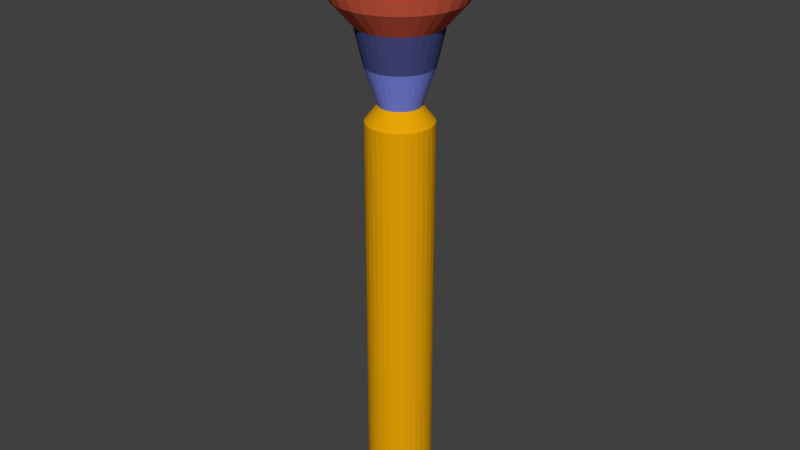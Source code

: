 # Source: platform.blend  (saved by Blender 2.79.0; exported with 4.5.12 LTS)
import bpy
from mathutils import Matrix  # noqa: F401  (used for matrix-valued properties, if any)

bpy.ops.wm.read_factory_settings(use_empty=True)
scene = bpy.context.scene
scene.name = 'Scene'

# ---- collections
col_collection_1 = bpy.data.collections.new('Collection 1'); scene.collection.children.link(col_collection_1)

# ---- materials (node trees are filled in below, after node groups)
mat_material_001 = bpy.data.materials.new('Material.001')
mat_material_001.alpha_threshold = 0.0
mat_material_001.use_transparent_shadow = False
mat_material_001.diffuse_color = (0.199, 0.2447, 0.8, 1.0)
mat_material_001.roughness = 0.5
mat_material_002 = bpy.data.materials.new('Material.002')
mat_material_002.alpha_threshold = 0.0
mat_material_002.use_transparent_shadow = False
mat_material_002.diffuse_color = (0.8, 0.1306, 0.06953, 1.0)
mat_material_002.roughness = 0.5
mat_material_003 = bpy.data.materials.new('Material.003')
mat_material_003.alpha_threshold = 0.0
mat_material_003.use_transparent_shadow = False
mat_material_003.diffuse_color = (0.8, 0.02011, 0.009179, 1.0)
mat_material_003.roughness = 0.5
mat_material_004 = bpy.data.materials.new('Material.004')
mat_material_004.alpha_threshold = 0.0
mat_material_004.use_transparent_shadow = False
mat_material_004.diffuse_color = (0.003953, 0.00745, 0.1237, 1.0)
mat_material_004.roughness = 0.5
mat_material_005 = bpy.data.materials.new('Material.005')
mat_material_005.alpha_threshold = 0.0
mat_material_005.use_transparent_shadow = False
mat_material_005.diffuse_color = (0.8, 0.3739, 0.001948, 1.0)
mat_material_005.roughness = 0.5
mat_material_006 = bpy.data.materials.new('Material.006')
mat_material_006.alpha_threshold = 0.0
mat_material_006.use_transparent_shadow = False
mat_material_006.diffuse_color = (0.06109, 0.072, 0.2266, 1.0)
mat_material_006.roughness = 0.5
mat_strip = bpy.data.materials.new('strip')
mat_strip.alpha_threshold = 0.0
mat_strip.use_transparent_shadow = False
mat_strip.roughness = 0.5

# ---- material node trees

# ---- world
world_world = bpy.data.worlds.new('World'); scene.world = world_world
world_world.color = (0.05088, 0.05088, 0.05088)
world_world.use_sun_shadow = False
world_world.sun_shadow_jitter_overblur = 0.0
world_world.cycles.sampling_method = 'MANUAL'

# ---- meshes
me_cylinder = bpy.data.meshes.new('Cylinder')
me_cylinder.from_pydata([(-4.396e-08, 0.9557, -0.1114), (0.0, 1.0, 0.07277), (0.1864, 0.9373, -0.1114), (0.1951, 0.9808, 0.07277), (0.3657, 0.8829, -0.1114), (0.3827, 0.9239, 0.07277), (0.5309, 0.7946, -0.1114), (0.5556, 0.8315, 0.07277), (0.6758, 0.6758, -0.1114), (0.7071, 0.7071, 0.07277), (0.7946, 0.5309, -0.1114), (0.8315, 0.5556, 0.07277), (0.8829, 0.3657, -0.1114), (0.9239, 0.3827, 0.07277), (0.9373, 0.1864, -0.1114), (0.9808, 0.1951, 0.07277), (0.9557, 6.746e-08, -0.1114), (1.0, 7.55e-08, 0.07277), (0.9373, -0.1864, -0.1114), (0.9808, -0.1951, 0.07277), (0.8829, -0.3657, -0.1114), (0.9239, -0.3827, 0.07277), (0.7946, -0.5309, -0.1114), (0.8315, -0.5556, 0.07277), (0.6758, -0.6758, -0.1114), (0.7071, -0.7071, 0.07277), (0.5309, -0.7946, -0.1114), (0.5556, -0.8315, 0.07277), (0.3657, -0.8829, -0.1114), (0.3827, -0.9239, 0.07277), (0.1864, -0.9373, -0.1114), (0.1951, -0.9808, 0.07277), (-3.18e-07, -0.9557, -0.1114), (-3.258e-07, -1.0, 0.07277), (-0.1864, -0.9373, -0.1114), (-0.1951, -0.9808, 0.07277), (-0.3657, -0.8829, -0.1114), (-0.3827, -0.9239, 0.07277), (-0.5309, -0.7946, -0.1114), (-0.5556, -0.8315, 0.07277), (-0.6758, -0.6758, -0.1114), (-0.7071, -0.7071, 0.07277), (-0.7946, -0.5309, -0.1114), (-0.8315, -0.5556, 0.07277), (-0.8829, -0.3657, -0.1114), (-0.9239, -0.3827, 0.07277), (-0.9373, -0.1864, -0.1114), (-0.9808, -0.1951, 0.07277), (-0.9557, 9.192e-07, -0.1114), (-1.0, 9.656e-07, 0.07277), (-0.9373, 0.1864, -0.1114), (-0.9808, 0.1951, 0.07277), (-0.8829, 0.3657, -0.1114), (-0.9239, 0.3827, 0.07277), (-0.7946, 0.5309, -0.1114), (-0.8315, 0.5556, 0.07277), (-0.6758, 0.6758, -0.1114), (-0.7071, 0.7071, 0.07277), (-0.5309, 0.7946, -0.1114), (-0.5556, 0.8315, 0.07277), (-0.3657, 0.8829, -0.1114), (-0.3827, 0.9239, 0.07277), (-0.1864, 0.9373, -0.1114), (-0.1951, 0.9808, 0.07277), (-4.216e-09, 1.036, -0.07277), (0.202, 1.016, -0.07277), (0.3963, 0.9567, -0.07277), (0.5753, 0.861, -0.07277), (0.7322, 0.7322, -0.07277), (0.861, 0.5753, -0.07277), (0.9567, 0.3963, -0.07277), (1.016, 0.202, -0.07277), (1.036, 6.806e-08, -0.07277), (1.016, -0.202, -0.07277), (0.9567, -0.3963, -0.07277), (0.861, -0.5753, -0.07277), (0.7322, -0.7322, -0.07277), (0.5753, -0.861, -0.07277), (0.3963, -0.9567, -0.07277), (0.202, -1.016, -0.07277), (-3.416e-07, -1.036, -0.07277), (-0.202, -1.016, -0.07277), (-0.3963, -0.9567, -0.07277), (-0.5753, -0.861, -0.07277), (-0.7322, -0.7322, -0.07277), (-0.861, -0.5753, -0.07277), (-0.9567, -0.3963, -0.07277), (-1.016, -0.202, -0.07277), (-1.036, 9.898e-07, -0.07277), (-1.016, 0.202, -0.07277), (-0.9567, 0.3963, -0.07277), (-0.861, 0.5753, -0.07277), (-0.7322, 0.7322, -0.07277), (-0.5753, 0.861, -0.07277), (-0.3963, 0.9567, -0.07277), (-0.202, 1.016, -0.07277), (-9.121e-08, 0.8237, -0.3928), (0.1607, 0.8079, -0.3928), (0.3152, 0.761, -0.3928), (0.4576, 0.6849, -0.3928), (0.5824, 0.5824, -0.3928), (0.6849, 0.4576, -0.3928), (0.761, 0.3152, -0.3928), (0.8079, 0.1607, -0.3928), (0.8237, 7.697e-08, -0.3928), (0.8079, -0.1607, -0.3928), (0.761, -0.3152, -0.3928), (0.6849, -0.4576, -0.3928), (0.5824, -0.5824, -0.3928), (0.4576, -0.6849, -0.3928), (0.3152, -0.761, -0.3928), (0.1607, -0.8079, -0.3928), (-2.876e-07, -0.8237, -0.3928), (-0.1607, -0.8079, -0.3928), (-0.3152, -0.761, -0.3928), (-0.4576, -0.6849, -0.3928), (-0.5824, -0.5824, -0.3928), (-0.6849, -0.4576, -0.3928), (-0.761, -0.3152, -0.3928), (-0.8079, -0.1607, -0.3928), (-0.8237, 8.011e-07, -0.3928), (-0.8079, 0.1607, -0.3928), (-0.761, 0.3152, -0.3928), (-0.6849, 0.4576, -0.3928), (-0.5824, 0.5824, -0.3928), (-0.4576, 0.6849, -0.3928), (-0.3152, 0.761, -0.3928), (-0.1607, 0.8079, -0.3928), (-4.147e-08, 0.9073, -0.3494), (0.177, 0.8898, -0.3494), (0.3472, 0.8382, -0.3494), (0.504, 0.7544, -0.3494), (0.6415, 0.6415, -0.3494), (0.7544, 0.504, -0.3494), (0.8382, 0.3472, -0.3494), (0.8898, 0.177, -0.3494), (0.9073, 7.697e-08, -0.3494), (0.8898, -0.177, -0.3494), (0.8382, -0.3472, -0.3494), (0.7544, -0.504, -0.3494), (0.6415, -0.6415, -0.3494), (0.504, -0.7544, -0.3494), (0.3472, -0.8382, -0.3494), (0.177, -0.8898, -0.3494), (-3.016e-07, -0.9073, -0.3494), (-0.177, -0.8898, -0.3494), (-0.3472, -0.8382, -0.3494), (-0.504, -0.7544, -0.3494), (-0.6415, -0.6415, -0.3494), (-0.7544, -0.504, -0.3494), (-0.8382, -0.3472, -0.3494), (-0.8898, -0.177, -0.3494), (-0.9073, 8.856e-07, -0.3494), (-0.8898, 0.177, -0.3494), (-0.8382, 0.3472, -0.3494), (-0.7544, 0.504, -0.3494), (-0.6415, 0.6415, -0.3494), (-0.504, 0.7544, -0.3494), (-0.3472, 0.8382, -0.3494), (-0.177, 0.8898, -0.3494), (-1.011e-07, 0.7736, -0.5809), (0.1509, 0.7588, -0.5809), (0.2961, 0.7148, -0.5809), (0.4298, 0.6433, -0.5809), (0.547, 0.547, -0.5809), (0.6433, 0.4298, -0.5809), (0.7148, 0.2961, -0.5809), (0.7588, 0.1509, -0.5809), (0.7736, 8.712e-08, -0.5809), (0.7588, -0.1509, -0.5809), (0.7148, -0.2961, -0.5809), (0.6433, -0.4298, -0.5809), (0.547, -0.547, -0.5809), (0.4298, -0.6433, -0.5809), (0.2961, -0.7148, -0.5809), (0.1509, -0.7588, -0.5809), (-2.855e-07, -0.7736, -0.5809), (-0.1509, -0.7588, -0.5809), (-0.2961, -0.7148, -0.5809), (-0.4298, -0.6433, -0.5809), (-0.547, -0.547, -0.5809), (-0.6433, -0.4298, -0.5809), (-0.7148, -0.2961, -0.5809), (-0.7588, -0.1509, -0.5809), (-0.7736, 7.673e-07, -0.5809), (-0.7588, 0.1509, -0.5809), (-0.7148, 0.2961, -0.5809), (-0.6433, 0.4298, -0.5809), (-0.547, 0.547, -0.5809), (-0.4298, 0.6433, -0.5809), (-0.2961, 0.7148, -0.5809), (-0.1509, 0.7588, -0.5809), (-1.098e-07, 0.8091, -0.6432), (0.1578, 0.7936, -0.6432), (0.3096, 0.7475, -0.6432), (0.4495, 0.6727, -0.6432), (0.5721, 0.5721, -0.6432), (0.6727, 0.4495, -0.6432), (0.7475, 0.3096, -0.6432), (0.7936, 0.1578, -0.6432), (0.8091, 7.789e-08, -0.6432), (0.7936, -0.1578, -0.6432), (0.7475, -0.3096, -0.6432), (0.6727, -0.4495, -0.6432), (0.5721, -0.5721, -0.6432), (0.4495, -0.6727, -0.6432), (0.3096, -0.7475, -0.6432), (0.1578, -0.7936, -0.6432), (-3.027e-07, -0.8091, -0.6432), (-0.1578, -0.7936, -0.6432), (-0.3096, -0.7475, -0.6432), (-0.4495, -0.6727, -0.6432), (-0.5721, -0.5721, -0.6432), (-0.6727, -0.4495, -0.6432), (-0.7475, -0.3096, -0.6432), (-0.7936, -0.1578, -0.6432), (-0.8091, 7.892e-07, -0.6432), (-0.7936, 0.1578, -0.6432), (-0.7475, 0.3096, -0.6432), (-0.6727, 0.4495, -0.6432), (-0.5721, 0.5721, -0.6432), (-0.4495, 0.6727, -0.6432), (-0.3096, 0.7475, -0.6432), (-0.1578, 0.7936, -0.6432), (-8.054e-08, 0.7196, -0.8259), (0.1404, 0.7058, -0.8259), (0.2754, 0.6648, -0.8259), (0.3998, 0.5983, -0.8259), (0.5088, 0.5088, -0.8259), (0.5983, 0.3998, -0.8259), (0.6648, 0.2754, -0.8259), (0.7058, 0.1404, -0.8259), (0.7196, 9.956e-08, -0.8259), (0.7058, -0.1404, -0.8259), (0.6648, -0.2754, -0.8259), (0.5983, -0.3998, -0.8259), (0.5088, -0.5088, -0.8259), (0.3998, -0.5983, -0.8259), (0.2754, -0.6648, -0.8259), (0.1404, -0.7058, -0.8259), (-2.521e-07, -0.7196, -0.8259), (-0.1404, -0.7058, -0.8259), (-0.2754, -0.6648, -0.8259), (-0.3998, -0.5983, -0.8259), (-0.5088, -0.5088, -0.8259), (-0.5983, -0.3998, -0.8259), (-0.6648, -0.2754, -0.8259), (-0.7058, -0.1404, -0.8259), (-0.7196, 7.322e-07, -0.8259), (-0.7058, 0.1404, -0.8259), (-0.6648, 0.2754, -0.8259), (-0.5983, 0.3998, -0.8259), (-0.5088, 0.5088, -0.8259), (-0.3998, 0.5983, -0.8259), (-0.2754, 0.6648, -0.8259), (-0.1404, 0.7058, -0.8259), (-2.232e-08, 0.4771, -1.103), (0.09309, 0.468, -1.103), (0.1826, 0.4408, -1.103), (0.2651, 0.3967, -1.103), (0.3374, 0.3374, -1.103), (0.3967, 0.2651, -1.103), (0.4408, 0.1826, -1.103), (0.468, 0.09309, -1.103), (0.4771, 1.59e-07, -1.103), (0.468, -0.09308, -1.103), (0.4408, -0.1826, -1.103), (0.3967, -0.2651, -1.103), (0.3374, -0.3374, -1.103), (0.2651, -0.3967, -1.103), (0.1826, -0.4408, -1.103), (0.09308, -0.468, -1.103), (-1.361e-07, -0.4771, -1.103), (-0.09309, -0.468, -1.103), (-0.1826, -0.4408, -1.103), (-0.2651, -0.3967, -1.103), (-0.3374, -0.3374, -1.103), (-0.3967, -0.2651, -1.103), (-0.4408, -0.1826, -1.103), (-0.468, -0.09308, -1.103), (-0.4771, 5.785e-07, -1.103), (-0.468, 0.09309, -1.103), (-0.4408, 0.1826, -1.103), (-0.3967, 0.2651, -1.103), (-0.3374, 0.3374, -1.103), (-0.2651, 0.3967, -1.103), (-0.1826, 0.4408, -1.103), (-0.09308, 0.468, -1.103), (2.658e-08, 0.2338, -1.962), (0.04562, 0.2293, -1.962), (0.08948, 0.216, -1.962), (0.1299, 0.1944, -1.962), (0.1653, 0.1653, -1.962), (0.1944, 0.1299, -1.962), (0.216, 0.08948, -1.962), (0.2293, 0.04562, -1.962), (0.2338, 2.052e-07, -1.962), (0.2293, -0.04562, -1.962), (0.216, -0.08948, -1.962), (0.1944, -0.1299, -1.962), (0.1653, -0.1653, -1.962), (0.1299, -0.1944, -1.962), (0.08948, -0.216, -1.962), (0.04562, -0.2293, -1.962), (-2.916e-08, -0.2338, -1.962), (-0.04562, -0.2293, -1.962), (-0.08948, -0.216, -1.962), (-0.1299, -0.1944, -1.962), (-0.1653, -0.1653, -1.962), (-0.1944, -0.1299, -1.962), (-0.216, -0.08948, -1.962), (-0.2293, -0.04562, -1.962), (-0.2338, 4.108e-07, -1.962), (-0.2293, 0.04562, -1.962), (-0.216, 0.08948, -1.962), (-0.1944, 0.1299, -1.962), (-0.1653, 0.1653, -1.962), (-0.1299, 0.1944, -1.962), (-0.08948, 0.216, -1.962), (-0.04562, 0.2293, -1.962), (0.074, -0.372, -1.532), (0.1452, -0.3504, -1.532), (0.1452, 0.3504, -1.532), (0.074, 0.372, -1.532), (-0.2107, 0.3154, -1.532), (-0.2682, 0.2682, -1.532), (-9.302e-08, -0.3793, -1.532), (0.2107, 0.3154, -1.532), (-0.1452, 0.3504, -1.532), (-0.074, -0.372, -1.532), (0.2682, 0.2682, -1.532), (-0.074, 0.372, -1.532), (-0.1452, -0.3504, -1.532), (0.3154, 0.2107, -1.532), (-2.598e-09, 0.3793, -1.532), (-0.2107, -0.3154, -1.532), (0.3504, 0.1452, -1.532), (-0.2682, -0.2682, -1.532), (0.372, 0.074, -1.532), (-0.3154, -0.2107, -1.532), (0.3793, 1.774e-07, -1.532), (-0.3504, -0.1452, -1.532), (0.372, -0.074, -1.532), (-0.372, -0.074, -1.532), (0.3504, -0.1452, -1.532), (-0.3793, 5.109e-07, -1.532), (0.3154, -0.2107, -1.532), (-0.372, 0.074, -1.532), (0.2682, -0.2682, -1.532), (-0.3504, 0.1452, -1.532), (0.2107, -0.3154, -1.532), (-0.3154, 0.2107, -1.532), (-6.657e-08, 0.3787, -2.145), (0.07388, 0.3714, -2.145), (0.1449, 0.3499, -2.145), (0.2104, 0.3149, -2.145), (0.2678, 0.2678, -2.145), (0.3149, 0.2104, -2.145), (0.3499, 0.1449, -2.145), (0.3714, 0.07388, -2.145), (0.3787, 1.647e-07, -2.145), (0.3714, -0.07388, -2.145), (0.3499, -0.1449, -2.145), (0.3149, -0.2104, -2.145), (0.2678, -0.2678, -2.145), (0.2104, -0.3149, -2.145), (0.1449, -0.3499, -2.145), (0.07388, -0.3714, -2.145), (-1.568e-07, -0.3787, -2.145), (-0.07388, -0.3714, -2.145), (-0.1449, -0.3499, -2.145), (-0.2104, -0.3149, -2.145), (-0.2678, -0.2678, -2.145), (-0.3149, -0.2104, -2.145), (-0.3499, -0.1449, -2.145), (-0.3714, -0.07388, -2.145), (-0.3787, 4.976e-07, -2.145), (-0.3714, 0.07388, -2.145), (-0.3499, 0.1449, -2.145), (-0.3149, 0.2104, -2.145), (-0.2678, 0.2678, -2.145), (-0.2104, 0.3149, -2.145), (-0.1449, 0.3499, -2.145), (-0.07388, 0.3714, -2.145), (1.176e-06, 0.3787, -6.81), (0.07388, 0.3714, -6.81), (0.1449, 0.3499, -6.81), (0.2104, 0.3149, -6.81), (0.2678, 0.2678, -6.81), (0.3149, 0.2104, -6.81), (0.3499, 0.1449, -6.81), (0.3714, 0.07388, -6.81), (0.3787, 1.647e-07, -6.81), (0.3714, -0.07388, -6.81), (0.3499, -0.1449, -6.81), (0.3149, -0.2104, -6.81), (0.2678, -0.2678, -6.81), (0.2104, -0.3149, -6.81), (0.1449, -0.3499, -6.81), (0.07388, -0.3714, -6.81), (1.086e-06, -0.3787, -6.81), (-0.07387, -0.3714, -6.81), (-0.1449, -0.3499, -6.81), (-0.2104, -0.3149, -6.81), (-0.2678, -0.2678, -6.81), (-0.3149, -0.2104, -6.81), (-0.3498, -0.1449, -6.81), (-0.3714, -0.07388, -6.81), (-0.3787, 4.976e-07, -6.81), (-0.3714, 0.07388, -6.81), (-0.3498, 0.1449, -6.81), (-0.3149, 0.2104, -6.81), (-0.2678, 0.2678, -6.81), (-0.2104, 0.3149, -6.81), (-0.1449, 0.3499, -6.81), (-0.07387, 0.3714, -6.81)], [], [(64, 1, 3, 65), (65, 3, 5, 66), (66, 5, 7, 67), (67, 7, 9, 68), (68, 9, 11, 69), (69, 11, 13, 70), (70, 13, 15, 71), (71, 15, 17, 72), (72, 17, 19, 73), (73, 19, 21, 74), (74, 21, 23, 75), (75, 23, 25, 76), (76, 25, 27, 77), (77, 27, 29, 78), (78, 29, 31, 79), (79, 31, 33, 80), (80, 33, 35, 81), (81, 35, 37, 82), (82, 37, 39, 83), (83, 39, 41, 84), (84, 41, 43, 85), (85, 43, 45, 86), (86, 45, 47, 87), (87, 47, 49, 88), (88, 49, 51, 89), (89, 51, 53, 90), (90, 53, 55, 91), (91, 55, 57, 92), (92, 57, 59, 93), (93, 59, 61, 94), (3, 1, 63, 61, 59, 57, 55, 53, 51, 49, 47, 45, 43, 41, 39, 37, 35, 33, 31, 29, 27, 25, 23, 21, 19, 17, 15, 13, 11, 9, 7, 5), (94, 61, 63, 95), (95, 63, 1, 64), (46, 48, 152, 151), (2, 0, 64, 65), (4, 2, 65, 66), (6, 4, 66, 67), (8, 6, 67, 68), (10, 8, 68, 69), (12, 10, 69, 70), (14, 12, 70, 71), (16, 14, 71, 72), (18, 16, 72, 73), (20, 18, 73, 74), (22, 20, 74, 75), (24, 22, 75, 76), (26, 24, 76, 77), (28, 26, 77, 78), (30, 28, 78, 79), (32, 30, 79, 80), (34, 32, 80, 81), (36, 34, 81, 82), (38, 36, 82, 83), (40, 38, 83, 84), (42, 40, 84, 85), (44, 42, 85, 86), (46, 44, 86, 87), (48, 46, 87, 88), (50, 48, 88, 89), (52, 50, 89, 90), (54, 52, 90, 91), (56, 54, 91, 92), (58, 56, 92, 93), (60, 58, 93, 94), (62, 60, 94, 95), (0, 62, 95, 64), (98, 99, 163, 162), (20, 22, 139, 138), (48, 50, 153, 152), (22, 24, 140, 139), (50, 52, 154, 153), (24, 26, 141, 140), (52, 54, 155, 154), (26, 28, 142, 141), (0, 2, 129, 128), (54, 56, 156, 155), (28, 30, 143, 142), (2, 4, 130, 129), (56, 58, 157, 156), (30, 32, 144, 143), (4, 6, 131, 130), (58, 60, 158, 157), (32, 34, 145, 144), (6, 8, 132, 131), (60, 62, 159, 158), (34, 36, 146, 145), (8, 10, 133, 132), (62, 0, 128, 159), (36, 38, 147, 146), (10, 12, 134, 133), (38, 40, 148, 147), (12, 14, 135, 134), (40, 42, 149, 148), (14, 16, 136, 135), (42, 44, 150, 149), (16, 18, 137, 136), (44, 46, 151, 150), (18, 20, 138, 137), (97, 96, 128, 129), (98, 97, 129, 130), (99, 98, 130, 131), (100, 99, 131, 132), (101, 100, 132, 133), (102, 101, 133, 134), (103, 102, 134, 135), (104, 103, 135, 136), (105, 104, 136, 137), (106, 105, 137, 138), (107, 106, 138, 139), (108, 107, 139, 140), (109, 108, 140, 141), (110, 109, 141, 142), (111, 110, 142, 143), (112, 111, 143, 144), (113, 112, 144, 145), (114, 113, 145, 146), (115, 114, 146, 147), (116, 115, 147, 148), (117, 116, 148, 149), (118, 117, 149, 150), (119, 118, 150, 151), (120, 119, 151, 152), (121, 120, 152, 153), (122, 121, 153, 154), (123, 122, 154, 155), (124, 123, 155, 156), (125, 124, 156, 157), (126, 125, 157, 158), (127, 126, 158, 159), (96, 127, 159, 128), (165, 166, 198, 197), (125, 126, 190, 189), (112, 113, 177, 176), (99, 100, 164, 163), (126, 127, 191, 190), (113, 114, 178, 177), (100, 101, 165, 164), (127, 96, 160, 191), (114, 115, 179, 178), (101, 102, 166, 165), (115, 116, 180, 179), (102, 103, 167, 166), (116, 117, 181, 180), (103, 104, 168, 167), (117, 118, 182, 181), (104, 105, 169, 168), (118, 119, 183, 182), (105, 106, 170, 169), (119, 120, 184, 183), (106, 107, 171, 170), (120, 121, 185, 184), (107, 108, 172, 171), (121, 122, 186, 185), (108, 109, 173, 172), (122, 123, 187, 186), (109, 110, 174, 173), (96, 97, 161, 160), (123, 124, 188, 187), (110, 111, 175, 174), (97, 98, 162, 161), (124, 125, 189, 188), (111, 112, 176, 175), (200, 201, 233, 232), (179, 180, 212, 211), (166, 167, 199, 198), (180, 181, 213, 212), (167, 168, 200, 199), (181, 182, 214, 213), (168, 169, 201, 200), (182, 183, 215, 214), (169, 170, 202, 201), (183, 184, 216, 215), (170, 171, 203, 202), (184, 185, 217, 216), (171, 172, 204, 203), (185, 186, 218, 217), (172, 173, 205, 204), (186, 187, 219, 218), (173, 174, 206, 205), (160, 161, 193, 192), (187, 188, 220, 219), (174, 175, 207, 206), (161, 162, 194, 193), (188, 189, 221, 220), (175, 176, 208, 207), (162, 163, 195, 194), (189, 190, 222, 221), (176, 177, 209, 208), (163, 164, 196, 195), (190, 191, 223, 222), (177, 178, 210, 209), (164, 165, 197, 196), (191, 160, 192, 223), (178, 179, 211, 210), (235, 236, 268, 267), (214, 215, 247, 246), (201, 202, 234, 233), (215, 216, 248, 247), (202, 203, 235, 234), (216, 217, 249, 248), (203, 204, 236, 235), (217, 218, 250, 249), (204, 205, 237, 236), (218, 219, 251, 250), (205, 206, 238, 237), (192, 193, 225, 224), (219, 220, 252, 251), (206, 207, 239, 238), (193, 194, 226, 225), (220, 221, 253, 252), (207, 208, 240, 239), (194, 195, 227, 226), (221, 222, 254, 253), (208, 209, 241, 240), (195, 196, 228, 227), (222, 223, 255, 254), (209, 210, 242, 241), (196, 197, 229, 228), (223, 192, 224, 255), (210, 211, 243, 242), (197, 198, 230, 229), (211, 212, 244, 243), (198, 199, 231, 230), (212, 213, 245, 244), (199, 200, 232, 231), (213, 214, 246, 245), (321, 320, 303, 302), (249, 250, 282, 281), (236, 237, 269, 268), (250, 251, 283, 282), (237, 238, 270, 269), (224, 225, 257, 256), (251, 252, 284, 283), (238, 239, 271, 270), (225, 226, 258, 257), (252, 253, 285, 284), (239, 240, 272, 271), (226, 227, 259, 258), (253, 254, 286, 285), (240, 241, 273, 272), (227, 228, 260, 259), (254, 255, 287, 286), (241, 242, 274, 273), (228, 229, 261, 260), (255, 224, 256, 287), (242, 243, 275, 274), (229, 230, 262, 261), (243, 244, 276, 275), (230, 231, 263, 262), (244, 245, 277, 276), (231, 232, 264, 263), (245, 246, 278, 277), (232, 233, 265, 264), (246, 247, 279, 278), (233, 234, 266, 265), (247, 248, 280, 279), (234, 235, 267, 266), (248, 249, 281, 280), (314, 315, 379, 378), (323, 322, 290, 289), (325, 324, 317, 316), (320, 326, 304, 303), (322, 327, 291, 290), (324, 328, 318, 317), (326, 329, 305, 304), (327, 330, 292, 291), (328, 331, 319, 318), (329, 332, 306, 305), (330, 333, 293, 292), (331, 334, 288, 319), (332, 335, 307, 306), (333, 336, 294, 293), (335, 337, 308, 307), (336, 338, 295, 294), (337, 339, 309, 308), (338, 340, 296, 295), (339, 341, 310, 309), (340, 342, 297, 296), (341, 343, 311, 310), (342, 344, 298, 297), (343, 345, 312, 311), (344, 346, 299, 298), (345, 347, 313, 312), (346, 348, 300, 299), (347, 349, 314, 313), (348, 350, 301, 300), (349, 351, 315, 314), (350, 321, 302, 301), (334, 323, 289, 288), (351, 325, 316, 315), (283, 284, 325, 351), (256, 257, 323, 334), (269, 270, 321, 350), (282, 283, 351, 349), (268, 269, 350, 348), (281, 282, 349, 347), (267, 268, 348, 346), (280, 281, 347, 345), (266, 267, 346, 344), (279, 280, 345, 343), (265, 266, 344, 342), (278, 279, 343, 341), (264, 265, 342, 340), (277, 278, 341, 339), (263, 264, 340, 338), (276, 277, 339, 337), (262, 263, 338, 336), (275, 276, 337, 335), (261, 262, 336, 333), (274, 275, 335, 332), (287, 256, 334, 331), (260, 261, 333, 330), (273, 274, 332, 329), (286, 287, 331, 328), (259, 260, 330, 327), (272, 273, 329, 326), (285, 286, 328, 324), (258, 259, 327, 322), (271, 272, 326, 320), (284, 285, 324, 325), (257, 258, 322, 323), (270, 271, 320, 321), (357, 358, 390, 389), (301, 302, 366, 365), (288, 289, 353, 352), (315, 316, 380, 379), (302, 303, 367, 366), (289, 290, 354, 353), (316, 317, 381, 380), (303, 304, 368, 367), (290, 291, 355, 354), (317, 318, 382, 381), (304, 305, 369, 368), (291, 292, 356, 355), (318, 319, 383, 382), (305, 306, 370, 369), (292, 293, 357, 356), (319, 288, 352, 383), (306, 307, 371, 370), (293, 294, 358, 357), (307, 308, 372, 371), (294, 295, 359, 358), (308, 309, 373, 372), (295, 296, 360, 359), (309, 310, 374, 373), (296, 297, 361, 360), (310, 311, 375, 374), (297, 298, 362, 361), (311, 312, 376, 375), (298, 299, 363, 362), (312, 313, 377, 376), (299, 300, 364, 363), (313, 314, 378, 377), (300, 301, 365, 364), (384, 385, 386, 387, 388, 389, 390, 391, 392, 393, 394, 395, 396, 397, 398, 399, 400, 401, 402, 403, 404, 405, 406, 407, 408, 409, 410, 411, 412, 413, 414, 415), (371, 372, 404, 403), (358, 359, 391, 390), (372, 373, 405, 404), (359, 360, 392, 391), (373, 374, 406, 405), (360, 361, 393, 392), (374, 375, 407, 406), (361, 362, 394, 393), (375, 376, 408, 407), (362, 363, 395, 394), (376, 377, 409, 408), (363, 364, 396, 395), (377, 378, 410, 409), (364, 365, 397, 396), (378, 379, 411, 410), (365, 366, 398, 397), (352, 353, 385, 384), (379, 380, 412, 411), (366, 367, 399, 398), (353, 354, 386, 385), (380, 381, 413, 412), (367, 368, 400, 399), (354, 355, 387, 386), (381, 382, 414, 413), (368, 369, 401, 400), (355, 356, 388, 387), (382, 383, 415, 414), (369, 370, 402, 401), (356, 357, 389, 388), (383, 352, 384, 415), (370, 371, 403, 402)])
me_cylinder.polygons.foreach_set('material_index', [0, 0, 0, 0, 0, 0, 0, 0, 0, 0, 0, 0, 0, 0, 0, 0, 0, 0, 0, 0, 0, 0, 0, 0, 0, 0, 0, 0, 0, 0, 0, 0, 0, 1, 5, 5, 5, 5, 5, 5, 5, 5, 5, 5, 5, 5, 5, 5, 5, 5, 5, 5, 5, 5, 5, 5, 5, 5, 5, 5, 5, 5, 5, 5, 5, 5, 6, 1, 1, 1, 1, 1, 1, 1, 1, 1, 1, 1, 1, 1, 1, 1, 1, 1, 1, 1, 1, 1, 1, 1, 1, 1, 1, 1, 1, 1, 1, 1, 2, 2, 2, 2, 2, 2, 2, 2, 2, 2, 2, 2, 2, 2, 2, 2, 2, 2, 2, 2, 2, 2, 2, 2, 2, 2, 2, 2, 2, 2, 2, 2, 2, 6, 6, 6, 6, 6, 6, 6, 6, 6, 6, 6, 6, 6, 6, 6, 6, 6, 6, 6, 6, 6, 6, 6, 6, 6, 6, 6, 6, 6, 6, 6, 1, 2, 2, 2, 2, 2, 2, 2, 2, 2, 2, 2, 2, 2, 2, 2, 2, 2, 2, 2, 2, 2, 2, 2, 2, 2, 2, 2, 2, 2, 2, 2, 1, 1, 1, 1, 1, 1, 1, 1, 1, 1, 1, 1, 1, 1, 1, 1, 1, 1, 1, 1, 1, 1, 1, 1, 1, 1, 1, 1, 1, 1, 1, 1, 0, 1, 1, 1, 1, 1, 1, 1, 1, 1, 1, 1, 1, 1, 1, 1, 1, 1, 1, 1, 1, 1, 1, 1, 1, 1, 1, 1, 1, 1, 1, 1, 4, 0, 0, 0, 0, 0, 0, 0, 0, 0, 0, 0, 0, 0, 0, 0, 0, 0, 0, 0, 0, 0, 0, 0, 0, 0, 0, 0, 0, 0, 0, 0, 5, 5, 5, 5, 5, 5, 5, 5, 5, 5, 5, 5, 5, 5, 5, 5, 5, 5, 5, 5, 5, 5, 5, 5, 5, 5, 5, 5, 5, 5, 5, 5, 4, 4, 4, 4, 4, 4, 4, 4, 4, 4, 4, 4, 4, 4, 4, 4, 4, 4, 4, 4, 4, 4, 4, 4, 4, 4, 4, 4, 4, 4, 4, 4, 3, 4, 4, 4, 4, 4, 4, 4, 4, 4, 4, 4, 4, 4, 4, 4, 4, 4, 4, 4, 4, 4, 4, 4, 4, 4, 4, 4, 4, 4, 4, 4])
_uv = me_cylinder.uv_layers.new(name='UVMap')
_uv.uv.foreach_set('vector', [0.0, 0.0, 1.0, 0.0, 1.0, 1.0, 0.0, 1.0, 0.0, 0.0, 1.0, 0.0, 1.0, 1.0, 0.0, 1.0, 0.0, 0.0, 1.0, 0.0, 1.0, 1.0, 0.0, 1.0, 0.0, 0.0, 1.0, 0.0, 1.0, 1.0, 0.0, 1.0, 0.0, 0.0, 1.0, 0.0, 1.0, 1.0, 0.0, 1.0, 0.0, 0.0, 1.0, 0.0, 1.0, 1.0, 0.0, 1.0, 0.0, 0.0, 1.0, 0.0, 1.0, 1.0, 0.0, 1.0, 0.0, 0.0, 1.0, 0.0, 1.0, 1.0, 0.0, 1.0, 0.0, 0.0, 1.0, 0.0, 1.0, 1.0, 0.0, 1.0, 0.0, 0.0, 1.0, 0.0, 1.0, 1.0, 0.0, 1.0, 0.0, 0.0, 1.0, 0.0, 1.0, 1.0, 0.0, 1.0, 0.0, 0.0, 1.0, 0.0, 1.0, 1.0, 0.0, 1.0, 0.0, 0.0, 1.0, 0.0, 1.0, 1.0, 0.0, 1.0, 0.0, 0.0, 1.0, 0.0, 1.0, 1.0, 0.0, 1.0, 0.0, 0.0, 1.0, 0.0, 1.0, 1.0, 0.0, 1.0, 0.0, 0.0, 1.0, 0.0, 1.0, 1.0, 0.0, 1.0, 0.0, 0.0, 1.0, 0.0, 1.0, 1.0, 0.0, 1.0, 0.0, 0.0, 1.0, 0.0, 1.0, 1.0, 0.0, 1.0, 0.0, 0.0, 1.0, 0.0, 1.0, 1.0, 0.0, 1.0, 0.0, 0.0, 1.0, 0.0, 1.0, 1.0, 0.0, 1.0, 0.0, 0.0, 1.0, 0.0, 1.0, 1.0, 0.0, 1.0, 0.0, 0.0, 1.0, 0.0, 1.0, 1.0, 0.0, 1.0, 0.0, 0.0, 1.0, 0.0, 1.0, 1.0, 0.0, 1.0, 0.0, 0.0, 1.0, 0.0, 1.0, 1.0, 0.0, 1.0, 0.0, 0.0, 1.0, 0.0, 1.0, 1.0, 0.0, 1.0, 0.0, 0.0, 1.0, 0.0, 1.0, 1.0, 0.0, 1.0, 0.0, 0.0, 1.0, 0.0, 1.0, 1.0, 0.0, 1.0, 0.0, 0.0, 1.0, 0.0, 1.0, 1.0, 0.0, 1.0, 0.0, 0.0, 1.0, 0.0, 1.0, 1.0, 0.0, 1.0, 0.0, 0.0, 1.0, 0.0, 1.0, 1.0, 0.0, 1.0, 0.5, 1.0, 0.5975, 0.9904, 0.6913, 0.9619, 0.7778, 0.9157, 0.8536, 0.8536, 0.9157, 0.7778, 0.9619, 0.6913, 0.9904, 0.5975, 1.0, 0.5, 0.9904, 0.4025, 0.9619, 0.3087, 0.9157, 0.2222, 0.8536, 0.1464, 0.7778, 0.08427, 0.6913, 0.03806, 0.5975, 0.009607, 0.5, 0.0, 0.4025, 0.009607, 0.3087, 0.03806, 0.2222, 0.08427, 0.1464, 0.1464, 0.08426, 0.2222, 0.03806, 0.3087, 0.009607, 0.4025, 0.0, 0.5, 0.009607, 0.5975, 0.03806, 0.6913, 0.08427, 0.7778, 0.1464, 0.8536, 0.2222, 0.9157, 0.3087, 0.9619, 0.4025, 0.9904, 0.0, 0.0, 1.0, 0.0, 1.0, 1.0, 0.0, 1.0, 0.0, 0.0, 1.0, 0.0, 1.0, 1.0, 0.0, 1.0, 0.0, 0.0, 1.0, 0.0, 1.0, 1.0, 0.0, 1.0, 0.0, 0.0, 1.0, 0.0, 1.0, 1.0, 0.0, 1.0, 0.0, 0.0, 1.0, 0.0, 1.0, 1.0, 0.0, 1.0, 0.0, 0.0, 1.0, 0.0, 1.0, 1.0, 0.0, 1.0, 0.0, 0.0, 1.0, 0.0, 1.0, 1.0, 0.0, 1.0, 0.0, 0.0, 1.0, 0.0, 1.0, 1.0, 0.0, 1.0, 0.0, 0.0, 1.0, 0.0, 1.0, 1.0, 0.0, 1.0, 0.0, 0.0, 1.0, 0.0, 1.0, 1.0, 0.0, 1.0, 0.0, 0.0, 1.0, 0.0, 1.0, 1.0, 0.0, 1.0, 0.0, 0.0, 1.0, 0.0, 1.0, 1.0, 0.0, 1.0, 0.0, 0.0, 1.0, 0.0, 1.0, 1.0, 0.0, 1.0, 0.0, 0.0, 1.0, 0.0, 1.0, 1.0, 0.0, 1.0, 0.0, 0.0, 1.0, 0.0, 1.0, 1.0, 0.0, 1.0, 0.0, 0.0, 1.0, 0.0, 1.0, 1.0, 0.0, 1.0, 0.0, 0.0, 1.0, 0.0, 1.0, 1.0, 0.0, 1.0, 0.0, 0.0, 1.0, 0.0, 1.0, 1.0, 0.0, 1.0, 0.0, 0.0, 1.0, 0.0, 1.0, 1.0, 0.0, 1.0, 0.0, 0.0, 1.0, 0.0, 1.0, 1.0, 0.0, 1.0, 0.0, 0.0, 1.0, 0.0, 1.0, 1.0, 0.0, 1.0, 0.0, 0.0, 1.0, 0.0, 1.0, 1.0, 0.0, 1.0, 0.0, 0.0, 1.0, 0.0, 1.0, 1.0, 0.0, 1.0, 0.0, 0.0, 1.0, 0.0, 1.0, 1.0, 0.0, 1.0, 0.0, 0.0, 1.0, 0.0, 1.0, 1.0, 0.0, 1.0, 0.0, 0.0, 1.0, 0.0, 1.0, 1.0, 0.0, 1.0, 0.0, 0.0, 1.0, 0.0, 1.0, 1.0, 0.0, 1.0, 0.0, 0.0, 1.0, 0.0, 1.0, 1.0, 0.0, 1.0, 0.0, 0.0, 1.0, 0.0, 1.0, 1.0, 0.0, 1.0, 0.0, 0.0, 1.0, 0.0, 1.0, 1.0, 0.0, 1.0, 0.0, 0.0, 1.0, 0.0, 1.0, 1.0, 0.0, 1.0, 0.0, 0.0, 1.0, 0.0, 1.0, 1.0, 0.0, 1.0, 0.0, 0.0, 1.0, 0.0, 1.0, 1.0, 0.0, 1.0, 0.0, 0.0, 1.0, 0.0, 1.0, 1.0, 0.0, 1.0, 0.0, 0.0, 1.0, 0.0, 1.0, 1.0, 0.0, 1.0, 0.5373, 0.8848, 0.5169, 0.7567, 0.7049, 0.7396, 0.7241, 0.86, 0.0, 0.0, 1.0, 0.0, 1.0, 1.0, 0.0, 1.0, 0.0, 0.0, 1.0, 0.0, 1.0, 1.0, 0.0, 1.0, 0.0, 0.0, 1.0, 0.0, 1.0, 1.0, 0.0, 1.0, 0.0, 0.0, 1.0, 0.0, 1.0, 1.0, 0.0, 1.0, 0.0, 0.0, 1.0, 0.0, 1.0, 1.0, 0.0, 1.0, 0.0, 0.0, 1.0, 0.0, 1.0, 1.0, 0.0, 1.0, 0.0, 0.0, 1.0, 0.0, 1.0, 1.0, 0.0, 1.0, 0.0, 0.0, 1.0, 0.0, 1.0, 1.0, 0.0, 1.0, 0.0, 0.0, 1.0, 0.0, 1.0, 1.0, 0.0, 1.0, 0.0, 0.0, 1.0, 0.0, 1.0, 1.0, 0.0, 1.0, 0.0, 0.0, 1.0, 0.0, 1.0, 1.0, 0.0, 1.0, 0.0, 0.0, 1.0, 0.0, 1.0, 1.0, 0.0, 1.0, 0.0, 0.0, 1.0, 0.0, 1.0, 1.0, 0.0, 1.0, 0.0, 0.0, 1.0, 0.0, 1.0, 1.0, 0.0, 1.0, 0.0, 0.0, 1.0, 0.0, 1.0, 1.0, 0.0, 1.0, 0.0, 0.0, 1.0, 0.0, 1.0, 1.0, 0.0, 1.0, 0.0, 0.0, 1.0, 0.0, 1.0, 1.0, 0.0, 1.0, 0.0, 0.0, 1.0, 0.0, 1.0, 1.0, 0.0, 1.0, 0.0, 0.0, 1.0, 0.0, 1.0, 1.0, 0.0, 1.0, 0.0, 0.0, 1.0, 0.0, 1.0, 1.0, 0.0, 1.0, 0.0, 0.0, 1.0, 0.0, 1.0, 1.0, 0.0, 1.0, 0.0, 0.0, 1.0, 0.0, 1.0, 1.0, 0.0, 1.0, 0.0, 0.0, 1.0, 0.0, 1.0, 1.0, 0.0, 1.0, 0.0, 0.0, 1.0, 0.0, 1.0, 1.0, 0.0, 1.0, 0.0, 0.0, 1.0, 0.0, 1.0, 1.0, 0.0, 1.0, 0.0, 0.0, 1.0, 0.0, 1.0, 1.0, 0.0, 1.0, 0.0, 0.0, 1.0, 0.0, 1.0, 1.0, 0.0, 1.0, 0.0, 0.0, 1.0, 0.0, 1.0, 1.0, 0.0, 1.0, 0.0, 0.0, 1.0, 0.0, 1.0, 1.0, 0.0, 1.0, 0.0, 0.0, 1.0, 0.0, 1.0, 1.0, 0.0, 1.0, 0.0, 0.0, 1.0, 0.0, 1.0, 1.0, 0.0, 1.0, 0.0, 0.0, 1.0, 0.0, 1.0, 1.0, 0.0, 1.0, 0.0, 0.0, 1.0, 0.0, 1.0, 1.0, 0.0, 1.0, 0.0, 0.0, 1.0, 0.0, 1.0, 1.0, 0.0, 1.0, 0.0, 0.0, 1.0, 0.0, 1.0, 1.0, 0.0, 1.0, 0.0, 0.0, 1.0, 0.0, 1.0, 1.0, 0.0, 1.0, 0.0, 0.0, 1.0, 0.0, 1.0, 1.0, 0.0, 1.0, 0.0, 0.0, 1.0, 0.0, 1.0, 1.0, 0.0, 1.0, 0.0, 0.0, 1.0, 0.0, 1.0, 1.0, 0.0, 1.0, 0.0, 0.0, 1.0, 0.0, 1.0, 1.0, 0.0, 1.0, 0.0, 0.0, 1.0, 0.0, 1.0, 1.0, 0.0, 1.0, 0.0, 0.0, 1.0, 0.0, 1.0, 1.0, 0.0, 1.0, 0.0, 0.0, 1.0, 0.0, 1.0, 1.0, 0.0, 1.0, 0.0, 0.0, 1.0, 0.0, 1.0, 1.0, 0.0, 1.0, 0.0, 0.0, 1.0, 0.0, 1.0, 1.0, 0.0, 1.0, 0.0, 0.0, 1.0, 0.0, 1.0, 1.0, 0.0, 1.0, 0.0, 0.0, 1.0, 0.0, 1.0, 1.0, 0.0, 1.0, 0.0, 0.0, 1.0, 0.0, 1.0, 1.0, 0.0, 1.0, 0.0, 0.0, 1.0, 0.0, 1.0, 1.0, 0.0, 1.0, 0.0, 0.0, 1.0, 0.0, 1.0, 1.0, 0.0, 1.0, 0.0, 0.0, 1.0, 0.0, 1.0, 1.0, 0.0, 1.0, 0.0, 0.0, 1.0, 0.0, 1.0, 1.0, 0.0, 1.0, 0.0, 0.0, 1.0, 0.0, 1.0, 1.0, 0.0, 1.0, 0.0, 0.0, 1.0, 0.0, 1.0, 1.0, 0.0, 1.0, 0.0, 0.0, 1.0, 0.0, 1.0, 1.0, 0.0, 1.0, 0.0, 0.0, 1.0, 0.0, 1.0, 1.0, 0.0, 1.0, 0.0, 0.0, 1.0, 0.0, 1.0, 1.0, 0.0, 1.0, 0.0, 0.0, 1.0, 0.0, 1.0, 1.0, 0.0, 1.0, 0.0, 0.0, 1.0, 0.0, 1.0, 1.0, 0.0, 1.0, 0.0, 0.0, 1.0, 0.0, 1.0, 1.0, 0.0, 1.0, 0.0, 0.0, 1.0, 0.0, 1.0, 1.0, 0.0, 1.0, 0.0, 0.0, 1.0, 0.0, 1.0, 1.0, 0.0, 1.0, 0.0, 0.0, 1.0, 0.0, 1.0, 1.0, 0.0, 1.0, 0.0, 0.0, 1.0, 0.0, 1.0, 1.0, 0.0, 1.0, 0.75, 0.4812, 0.7543, 0.3444, 0.9431, 0.3524, 0.9391, 0.4808, 0.03731, 0.09915, 0.06484, 0.0, 0.25, 0.02891, 0.2241, 0.122, 0.5169, 0.7567, 0.5043, 0.6203, 0.6931, 0.6116, 0.7049, 0.7396, 0.7543, 0.3444, 0.7669, 0.2155, 0.9549, 0.2313, 0.9431, 0.3524, 0.3148, 1.0, 0.2873, 0.8848, 0.4741, 0.86, 0.5, 0.9682, 0.5043, 0.6203, 0.5, 0.4812, 0.6891, 0.4808, 0.6931, 0.6116, 0.7669, 0.2155, 0.7873, 0.09915, 0.9741, 0.122, 0.9549, 0.2313, 0.2873, 0.8848, 0.2669, 0.7567, 0.4549, 0.7396, 0.4741, 0.86, 0.5, 0.4812, 0.5043, 0.3444, 0.6931, 0.3524, 0.6891, 0.4808, 0.2669, 0.7567, 0.2543, 0.6203, 0.4431, 0.6116, 0.4549, 0.7396, 0.5043, 0.3444, 0.5169, 0.2155, 0.7049, 0.2313, 0.6931, 0.3524, 0.2543, 0.6203, 0.25, 0.4812, 0.4391, 0.4808, 0.4431, 0.6116, 0.5169, 0.2155, 0.5373, 0.09915, 0.7241, 0.122, 0.7049, 0.2313, 0.25, 0.4812, 0.2543, 0.3444, 0.4431, 0.3524, 0.4391, 0.4808, 0.5373, 0.09915, 0.5648, 0.0, 0.75, 0.02891, 0.7241, 0.122, 0.2543, 0.3444, 0.2669, 0.2155, 0.4549, 0.2313, 0.4431, 0.3524, 0.06484, 1.0, 0.03731, 0.8848, 0.2241, 0.86, 0.25, 0.9682, 0.2669, 0.2155, 0.2873, 0.09915, 0.4741, 0.122, 0.4549, 0.2313, 0.03731, 0.8848, 0.01685, 0.7567, 0.2049, 0.7396, 0.2241, 0.86, 0.2873, 0.09915, 0.3148, 0.0, 0.5, 0.02891, 0.4741, 0.122, 0.01685, 0.7567, 0.004253, 0.6203, 0.1931, 0.6116, 0.2049, 0.7396, 0.8148, 1.0, 0.7873, 0.8848, 0.9741, 0.86, 1.0, 0.9682, 0.004253, 0.6203, 0.0, 0.4812, 0.1891, 0.4808, 0.1931, 0.6116, 0.7873, 0.8848, 0.7669, 0.7567, 0.9549, 0.7396, 0.9741, 0.86, 0.0, 0.4812, 0.004253, 0.3444, 0.1931, 0.3524, 0.1891, 0.4808, 0.7873, 0.09915, 0.8148, 0.0, 1.0, 0.02891, 0.9741, 0.122, 0.7669, 0.7567, 0.7543, 0.6203, 0.9431, 0.6116, 0.9549, 0.7396, 0.004253, 0.3444, 0.01685, 0.2155, 0.2049, 0.2313, 0.1931, 0.3524, 0.5648, 1.0, 0.5373, 0.8848, 0.7241, 0.86, 0.75, 0.9682, 0.7543, 0.6203, 0.75, 0.4812, 0.9391, 0.4808, 0.9431, 0.6116, 0.01685, 0.2155, 0.03731, 0.09915, 0.2241, 0.122, 0.2049, 0.2313, 0.0, 0.0, 1.0, 0.0, 1.0, 1.0, 0.0, 1.0, 0.0, 0.0, 1.0, 0.0, 1.0, 1.0, 0.0, 1.0, 0.0, 0.0, 1.0, 0.0, 1.0, 1.0, 0.0, 1.0, 0.0, 0.0, 1.0, 0.0, 1.0, 1.0, 0.0, 1.0, 0.0, 0.0, 1.0, 0.0, 1.0, 1.0, 0.0, 1.0, 0.0, 0.0, 1.0, 0.0, 1.0, 1.0, 0.0, 1.0, 0.0, 0.0, 1.0, 0.0, 1.0, 1.0, 0.0, 1.0, 0.0, 0.0, 1.0, 0.0, 1.0, 1.0, 0.0, 1.0, 0.0, 0.0, 1.0, 0.0, 1.0, 1.0, 0.0, 1.0, 0.0, 0.0, 1.0, 0.0, 1.0, 1.0, 0.0, 1.0, 0.0, 0.0, 1.0, 0.0, 1.0, 1.0, 0.0, 1.0, 0.0, 0.0, 1.0, 0.0, 1.0, 1.0, 0.0, 1.0, 0.0, 0.0, 1.0, 0.0, 1.0, 1.0, 0.0, 1.0, 0.0, 0.0, 1.0, 0.0, 1.0, 1.0, 0.0, 1.0, 0.0, 0.0, 1.0, 0.0, 1.0, 1.0, 0.0, 1.0, 0.0, 0.0, 1.0, 0.0, 1.0, 1.0, 0.0, 1.0, 0.0, 0.0, 1.0, 0.0, 1.0, 1.0, 0.0, 1.0, 0.0, 0.0, 1.0, 0.0, 1.0, 1.0, 0.0, 1.0, 0.0, 0.0, 1.0, 0.0, 1.0, 1.0, 0.0, 1.0, 0.0, 0.0, 1.0, 0.0, 1.0, 1.0, 0.0, 1.0, 0.0, 0.0, 1.0, 0.0, 1.0, 1.0, 0.0, 1.0, 0.0, 0.0, 1.0, 0.0, 1.0, 1.0, 0.0, 1.0, 0.0, 0.0, 1.0, 0.0, 1.0, 1.0, 0.0, 1.0, 0.0, 0.0, 1.0, 0.0, 1.0, 1.0, 0.0, 1.0, 0.0, 0.0, 1.0, 0.0, 1.0, 1.0, 0.0, 1.0, 0.0, 0.0, 1.0, 0.0, 1.0, 1.0, 0.0, 1.0, 0.0, 0.0, 1.0, 0.0, 1.0, 1.0, 0.0, 1.0, 0.0, 0.0, 1.0, 0.0, 1.0, 1.0, 0.0, 1.0, 0.0, 0.0, 1.0, 0.0, 1.0, 1.0, 0.0, 1.0, 0.0, 0.0, 1.0, 0.0, 1.0, 1.0, 0.0, 1.0, 0.0, 0.0, 1.0, 0.0, 1.0, 1.0, 0.0, 1.0, 0.0, 0.0, 1.0, 0.0, 1.0, 1.0, 0.0, 1.0, 0.0, 0.0, 1.0, 0.0, 1.0, 1.0, 0.0, 1.0, 0.0, 0.0, 1.0, 0.0, 1.0, 1.0, 0.0, 1.0, 0.0, 0.0, 1.0, 0.0, 1.0, 1.0, 0.0, 1.0, 0.0, 0.0, 1.0, 0.0, 1.0, 1.0, 0.0, 1.0, 0.0, 0.0, 1.0, 0.0, 1.0, 1.0, 0.0, 1.0, 0.0, 0.0, 1.0, 0.0, 1.0, 1.0, 0.0, 1.0, 0.0, 0.0, 1.0, 0.0, 1.0, 1.0, 0.0, 1.0, 0.0, 0.0, 1.0, 0.0, 1.0, 1.0, 0.0, 1.0, 0.0, 0.0, 1.0, 0.0, 1.0, 1.0, 0.0, 1.0, 0.0, 0.0, 1.0, 0.0, 1.0, 1.0, 0.0, 1.0, 0.0, 0.0, 1.0, 0.0, 1.0, 1.0, 0.0, 1.0, 0.0, 0.0, 1.0, 0.0, 1.0, 1.0, 0.0, 1.0, 0.0, 0.0, 1.0, 0.0, 1.0, 1.0, 0.0, 1.0, 0.0, 0.0, 1.0, 0.0, 1.0, 1.0, 0.0, 1.0, 0.0, 0.0, 1.0, 0.0, 1.0, 1.0, 0.0, 1.0, 0.0, 0.0, 1.0, 0.0, 1.0, 1.0, 0.0, 1.0, 0.0, 0.0, 1.0, 0.0, 1.0, 1.0, 0.0, 1.0, 0.0, 0.0, 1.0, 0.0, 1.0, 1.0, 0.0, 1.0, 0.0, 0.0, 1.0, 0.0, 1.0, 1.0, 0.0, 1.0, 0.0, 0.0, 1.0, 0.0, 1.0, 1.0, 0.0, 1.0, 0.0, 0.0, 1.0, 0.0, 1.0, 1.0, 0.0, 1.0, 0.0, 0.0, 1.0, 0.0, 1.0, 1.0, 0.0, 1.0, 0.0, 0.0, 1.0, 0.0, 1.0, 1.0, 0.0, 1.0, 0.0, 0.0, 1.0, 0.0, 1.0, 1.0, 0.0, 1.0, 0.0, 0.0, 1.0, 0.0, 1.0, 1.0, 0.0, 1.0, 0.0, 0.0, 1.0, 0.0, 1.0, 1.0, 0.0, 1.0, 0.0, 0.0, 1.0, 0.0, 1.0, 1.0, 0.0, 1.0, 0.0, 0.0, 1.0, 0.0, 1.0, 1.0, 0.0, 1.0, 0.0, 0.0, 1.0, 0.0, 1.0, 1.0, 0.0, 1.0, 0.0, 0.0, 1.0, 0.0, 1.0, 1.0, 0.0, 1.0, 0.0, 0.0, 1.0, 0.0, 1.0, 1.0, 0.0, 1.0, 0.0, 0.0, 1.0, 0.0, 1.0, 1.0, 0.0, 1.0, 0.0, 0.0, 1.0, 0.0, 1.0, 1.0, 0.0, 1.0, 0.0, 0.0, 1.0, 0.0, 1.0, 1.0, 0.0, 1.0, 0.0, 0.0, 1.0, 0.0, 1.0, 1.0, 0.0, 1.0, 0.0, 0.0, 1.0, 0.0, 1.0, 1.0, 0.0, 1.0, 0.0, 0.0, 1.0, 0.0, 1.0, 1.0, 0.0, 1.0, 0.0, 0.0, 1.0, 0.0, 1.0, 1.0, 0.0, 1.0, 0.0, 0.0, 1.0, 0.0, 1.0, 1.0, 0.0, 1.0, 0.0, 0.0, 1.0, 0.0, 1.0, 1.0, 0.0, 1.0, 0.0, 0.0, 1.0, 0.0, 1.0, 1.0, 0.0, 1.0, 0.0, 0.0, 1.0, 0.0, 1.0, 1.0, 0.0, 1.0, 0.0, 0.0, 1.0, 0.0, 1.0, 1.0, 0.0, 1.0, 0.0, 0.0, 1.0, 0.0, 1.0, 1.0, 0.0, 1.0, 0.0, 0.0, 1.0, 0.0, 1.0, 1.0, 0.0, 1.0, 0.0, 0.0, 1.0, 0.0, 1.0, 1.0, 0.0, 1.0, 0.0, 0.0, 1.0, 0.0, 1.0, 1.0, 0.0, 1.0, 0.0, 0.0, 1.0, 0.0, 1.0, 1.0, 0.0, 1.0, 0.0, 0.0, 1.0, 0.0, 1.0, 1.0, 0.0, 1.0, 0.0, 0.0, 1.0, 0.0, 1.0, 1.0, 0.0, 1.0, 0.0, 0.0, 1.0, 0.0, 1.0, 1.0, 0.0, 1.0, 0.0, 0.0, 1.0, 0.0, 1.0, 1.0, 0.0, 1.0, 0.0, 0.0, 1.0, 0.0, 1.0, 1.0, 0.0, 1.0, 0.0, 0.0, 1.0, 0.0, 1.0, 1.0, 0.0, 1.0, 0.0, 0.0, 1.0, 0.0, 1.0, 1.0, 0.0, 1.0, 0.0, 0.0, 1.0, 0.0, 1.0, 1.0, 0.0, 1.0, 0.0, 0.0, 1.0, 0.0, 1.0, 1.0, 0.0, 1.0, 0.0, 0.0, 1.0, 0.0, 1.0, 1.0, 0.0, 1.0, 0.0, 0.0, 1.0, 0.0, 1.0, 1.0, 0.0, 1.0, 0.0, 0.0, 1.0, 0.0, 1.0, 1.0, 0.0, 1.0, 0.0, 0.0, 1.0, 0.0, 1.0, 1.0, 0.0, 1.0, 0.0, 0.0, 1.0, 0.0, 1.0, 1.0, 0.0, 1.0, 0.0, 0.0, 1.0, 0.0, 1.0, 1.0, 0.0, 1.0, 0.0, 0.0, 1.0, 0.0, 1.0, 1.0, 0.0, 1.0, 0.0, 1.0, 1.0, 1.0, 1.0, 1.0, 0.0, 1.0, 0.0, 0.0, 1.0, 0.0, 1.0, 1.0, 0.0, 1.0, 0.0, 0.0, 1.0, 0.0, 1.0, 1.0, 0.0, 1.0, 0.0, 0.0, 1.0, 0.0, 1.0, 1.0, 0.0, 1.0, 0.0, 0.0, 1.0, 0.0, 1.0, 1.0, 0.0, 1.0, 0.0, 0.0, 1.0, 0.0, 1.0, 1.0, 0.0, 1.0, 0.0, 0.0, 1.0, 0.0, 1.0, 1.0, 0.0, 1.0, 0.0, 0.0, 1.0, 0.0, 1.0, 1.0, 0.0, 1.0, 0.0, 0.0, 1.0, 0.0, 1.0, 1.0, 0.0, 1.0, 0.0, 0.0, 1.0, 0.0, 1.0, 1.0, 0.0, 1.0, 0.0, 0.0, 1.0, 0.0, 1.0, 1.0, 0.0, 1.0, 0.0, 0.0, 1.0, 0.0, 1.0, 1.0, 0.0, 1.0, 0.0, 0.0, 1.0, 0.0, 1.0, 1.0, 0.0, 1.0, 0.0, 0.0, 1.0, 0.0, 1.0, 1.0, 0.0, 1.0, 0.0, 0.0, 1.0, 0.0, 1.0, 1.0, 0.0, 1.0, 0.0, 0.0, 1.0, 0.0, 1.0, 1.0, 0.0, 1.0, 0.0, 0.0, 1.0, 0.0, 1.0, 1.0, 0.0, 1.0, 0.0, 0.0, 1.0, 0.0, 1.0, 1.0, 0.0, 1.0, 0.0, 0.0, 1.0, 0.0, 1.0, 1.0, 0.0, 1.0, 0.0, 0.0, 1.0, 0.0, 1.0, 1.0, 0.0, 1.0, 0.0, 0.0, 1.0, 0.0, 1.0, 1.0, 0.0, 1.0, 0.0, 0.0, 1.0, 0.0, 1.0, 1.0, 0.0, 1.0, 0.0, 0.0, 1.0, 0.0, 1.0, 1.0, 0.0, 1.0, 0.0, 0.0, 1.0, 0.0, 1.0, 1.0, 0.0, 1.0, 0.0, 0.0, 1.0, 0.0, 1.0, 1.0, 0.0, 1.0, 0.0, 0.0, 1.0, 0.0, 1.0, 1.0, 0.0, 1.0, 0.0, 0.0, 1.0, 0.0, 1.0, 1.0, 0.0, 1.0, 0.0, 0.0, 1.0, 0.0, 1.0, 1.0, 0.0, 1.0, 0.0, 0.0, 1.0, 0.0, 1.0, 1.0, 0.0, 1.0, 0.0, 0.0, 1.0, 0.0, 1.0, 1.0, 0.0, 1.0, 0.0, 0.0, 1.0, 0.0, 1.0, 1.0, 0.0, 1.0, 0.0, 0.0, 1.0, 0.0, 1.0, 1.0, 0.0, 1.0, 0.0, 0.0, 1.0, 0.0, 1.0, 1.0, 0.0, 1.0, 0.0, 0.0, 1.0, 0.0, 1.0, 1.0, 0.0, 1.0, 0.0, 0.0, 1.0, 0.0, 1.0, 1.0, 0.0, 1.0, 0.0, 0.0, 1.0, 0.0, 1.0, 1.0, 0.0, 1.0, 0.0, 0.0, 1.0, 0.0, 1.0, 1.0, 0.0, 1.0, 0.0, 0.0, 1.0, 0.0, 1.0, 1.0, 0.0, 1.0, 0.0, 0.0, 1.0, 0.0, 1.0, 1.0, 0.0, 1.0, 0.0, 0.0, 1.0, 0.0, 1.0, 1.0, 0.0, 1.0, 0.0, 0.0, 1.0, 0.0, 1.0, 1.0, 0.0, 1.0, 0.0, 0.0, 1.0, 0.0, 1.0, 1.0, 0.0, 1.0, 0.0, 0.0, 1.0, 0.0, 1.0, 1.0, 0.0, 1.0, 0.0, 0.0, 1.0, 0.0, 1.0, 1.0, 0.0, 1.0, 0.0, 0.0, 1.0, 0.0, 1.0, 1.0, 0.0, 1.0, 0.0, 0.0, 1.0, 0.0, 1.0, 1.0, 0.0, 1.0, 0.0, 0.0, 1.0, 0.0, 1.0, 1.0, 0.0, 1.0, 0.0, 0.0, 1.0, 0.0, 1.0, 1.0, 0.0, 1.0, 0.0, 0.0, 1.0, 0.0, 1.0, 1.0, 0.0, 1.0, 0.0, 0.0, 1.0, 0.0, 1.0, 1.0, 0.0, 1.0, 0.0, 0.0, 1.0, 0.0, 1.0, 1.0, 0.0, 1.0, 0.0, 0.0, 1.0, 0.0, 1.0, 1.0, 0.0, 1.0, 0.0, 0.0, 1.0, 0.0, 1.0, 1.0, 0.0, 1.0, 0.0, 0.0, 1.0, 0.0, 1.0, 1.0, 0.0, 1.0, 0.0, 0.0, 1.0, 0.0, 1.0, 1.0, 0.0, 1.0, 0.0, 0.0, 1.0, 0.0, 1.0, 1.0, 0.0, 1.0, 0.0, 0.0, 1.0, 0.0, 1.0, 1.0, 0.0, 1.0, 0.0, 0.0, 1.0, 0.0, 1.0, 1.0, 0.0, 1.0, 0.0, 0.0, 1.0, 0.0, 1.0, 1.0, 0.0, 1.0, 0.0, 0.0, 1.0, 0.0, 1.0, 1.0, 0.0, 1.0, 0.0, 0.0, 1.0, 0.0, 1.0, 1.0, 0.0, 1.0, 0.0, 0.0, 1.0, 0.0, 1.0, 1.0, 0.0, 1.0, 0.0, 0.0, 1.0, 0.0, 1.0, 1.0, 0.0, 1.0, 0.0, 0.0, 1.0, 0.0, 1.0, 1.0, 0.0, 1.0, 0.0, 1.0, 1.0, 1.0, 1.0, 1.0, 0.0, 1.0, 0.0, 1.0, 1.0, 1.0, 1.0, 1.0, 0.0, 1.0, 0.0, 1.0, 1.0, 1.0, 1.0, 1.0, 0.0, 1.0, 0.0, 1.0, 1.0, 1.0, 1.0, 1.0, 0.0, 1.0, 0.0, 1.0, 1.0, 1.0, 1.0, 1.0, 0.0, 1.0, 0.0, 1.0, 1.0, 1.0, 1.0, 1.0, 0.0, 1.0, 0.0, 1.0, 1.0, 1.0, 1.0, 1.0, 0.0, 1.0, 0.0, 1.0, 1.0, 1.0, 1.0, 1.0, 0.0, 1.0, 0.0, 1.0, 1.0, 1.0, 1.0, 1.0, 0.0, 1.0, 0.0, 1.0, 1.0, 1.0, 1.0, 1.0, 0.0, 1.0, 0.0, 1.0, 1.0, 1.0, 1.0, 1.0, 0.0, 1.0, 0.0, 1.0, 1.0, 1.0, 1.0, 1.0, 0.0, 1.0, 0.0, 1.0, 1.0, 1.0, 1.0, 1.0, 0.0, 1.0, 0.0, 1.0, 1.0, 1.0, 1.0, 1.0, 0.0, 1.0, 0.0, 1.0, 1.0, 1.0, 1.0, 1.0, 0.0, 1.0, 0.0, 1.0, 1.0, 1.0, 1.0, 1.0, 0.0, 1.0, 0.0, 1.0, 1.0, 1.0, 1.0, 1.0, 0.0, 1.0, 0.0, 1.0, 1.0, 1.0, 1.0, 1.0, 0.0, 1.0, 0.0, 1.0, 1.0, 1.0, 1.0, 1.0, 0.0, 1.0, 0.0, 1.0, 1.0, 1.0, 1.0, 1.0, 0.0, 1.0, 0.0, 1.0, 1.0, 1.0, 1.0, 1.0, 0.0, 1.0, 0.0, 1.0, 1.0, 1.0, 1.0, 1.0, 0.0, 1.0, 0.0, 1.0, 1.0, 1.0, 1.0, 1.0, 0.0, 1.0, 0.0, 1.0, 1.0, 1.0, 1.0, 1.0, 0.0, 1.0, 0.0, 1.0, 1.0, 1.0, 1.0, 1.0, 0.0, 1.0, 0.0, 1.0, 1.0, 1.0, 1.0, 1.0, 0.0, 1.0, 0.0, 1.0, 1.0, 1.0, 1.0, 1.0, 0.0, 1.0, 0.0, 1.0, 1.0, 1.0, 1.0, 1.0, 0.0, 1.0, 0.0, 1.0, 1.0, 1.0, 1.0, 1.0, 0.0, 1.0, 0.0, 1.0, 1.0, 1.0, 1.0, 1.0, 0.0, 1.0, 0.0, 1.0, 1.0, 1.0, 1.0, 1.0, 0.0, 1.0, 0.0, 1.0, 1.0, 1.0, 1.0, 1.0, 0.0, 1.0, 0.5, 1.0, 0.5975, 0.9904, 0.6913, 0.9619, 0.7778, 0.9157, 0.8536, 0.8536, 0.9157, 0.7778, 0.9619, 0.6913, 0.9904, 0.5975, 1.0, 0.5, 0.9904, 0.4025, 0.9619, 0.3087, 0.9157, 0.2222, 0.8536, 0.1464, 0.7778, 0.08427, 0.6913, 0.03806, 0.5975, 0.009607, 0.5, 0.0, 0.4025, 0.009607, 0.3087, 0.03806, 0.2222, 0.08427, 0.1464, 0.1464, 0.08426, 0.2222, 0.03806, 0.3087, 0.009607, 0.4025, 0.0, 0.5, 0.009607, 0.5975, 0.03806, 0.6913, 0.08427, 0.7778, 0.1464, 0.8536, 0.2222, 0.9157, 0.3087, 0.9619, 0.4025, 0.9904, 0.0, 1.0, 1.0, 1.0, 1.0, 1.0, 0.0, 1.0, 0.0, 1.0, 1.0, 1.0, 1.0, 1.0, 0.0, 1.0, 0.0, 1.0, 1.0, 1.0, 1.0, 1.0, 0.0, 1.0, 0.0, 1.0, 1.0, 1.0, 1.0, 1.0, 0.0, 1.0, 0.0, 1.0, 1.0, 1.0, 1.0, 1.0, 0.0, 1.0, 0.0, 1.0, 1.0, 1.0, 1.0, 1.0, 0.0, 1.0, 0.0, 1.0, 1.0, 1.0, 1.0, 1.0, 0.0, 1.0, 0.0, 1.0, 1.0, 1.0, 1.0, 1.0, 0.0, 1.0, 0.0, 1.0, 1.0, 1.0, 1.0, 1.0, 0.0, 1.0, 0.0, 1.0, 1.0, 1.0, 1.0, 1.0, 0.0, 1.0, 0.0, 1.0, 1.0, 1.0, 1.0, 1.0, 0.0, 1.0, 0.0, 1.0, 1.0, 1.0, 1.0, 1.0, 0.0, 1.0, 0.0, 1.0, 1.0, 1.0, 1.0, 1.0, 0.0, 1.0, 0.0, 1.0, 1.0, 1.0, 1.0, 1.0, 0.0, 1.0, 0.0, 1.0, 1.0, 1.0, 1.0, 1.0, 0.0, 1.0, 0.0, 1.0, 1.0, 1.0, 1.0, 1.0, 0.0, 1.0, 0.0, 1.0, 1.0, 1.0, 1.0, 1.0, 0.0, 1.0, 0.0, 1.0, 1.0, 1.0, 1.0, 1.0, 0.0, 1.0, 0.0, 1.0, 1.0, 1.0, 1.0, 1.0, 0.0, 1.0, 0.0, 1.0, 1.0, 1.0, 1.0, 1.0, 0.0, 1.0, 0.0, 1.0, 1.0, 1.0, 1.0, 1.0, 0.0, 1.0, 0.0, 1.0, 1.0, 1.0, 1.0, 1.0, 0.0, 1.0, 0.0, 1.0, 1.0, 1.0, 1.0, 1.0, 0.0, 1.0, 0.0, 1.0, 1.0, 1.0, 1.0, 1.0, 0.0, 1.0, 0.0, 1.0, 1.0, 1.0, 1.0, 1.0, 0.0, 1.0, 0.0, 1.0, 1.0, 1.0, 1.0, 1.0, 0.0, 1.0, 0.0, 1.0, 1.0, 1.0, 1.0, 1.0, 0.0, 1.0, 0.0, 1.0, 1.0, 1.0, 1.0, 1.0, 0.0, 1.0, 0.0, 1.0, 1.0, 1.0, 1.0, 1.0, 0.0, 1.0, 0.0, 1.0, 1.0, 1.0, 1.0, 1.0, 0.0, 1.0, 0.0, 1.0, 1.0, 1.0, 1.0, 1.0, 0.0, 1.0])
me_cylinder.materials.append(mat_material_001)
me_cylinder.materials.append(mat_material_002)
me_cylinder.materials.append(mat_material_003)
me_cylinder.materials.append(mat_material_004)
me_cylinder.materials.append(mat_material_005)
me_cylinder.materials.append(mat_material_006)
me_cylinder.materials.append(mat_strip)
me_cylinder.use_remesh_preserve_volume = False
me_cylinder.use_remesh_preserve_attributes = False
me_cylinder.use_mirror_vertex_groups = False
me_cylinder.update()

# ---- objects
ob_cylinder = bpy.data.objects.new('Cylinder', me_cylinder)

# ---- transforms, parenting, visibility, modifiers, constraints
ob_cylinder.location = (0.0, 0.0, 0.0)
ob_cylinder.lineart.crease_threshold = 0.0

# ---- collection membership
col_collection_1.objects.link(ob_cylinder)

# ---- scene / render settings (as saved in the file)
scene.frame_start = 1; scene.frame_end = 250; scene.frame_set(1)
scene.render.engine = 'BLENDER_EEVEE_NEXT'
scene.render.resolution_percentage = 50
scene.render.dither_intensity = 0.0
scene.cycles.use_denoising = False
scene.cycles.samples = 128
scene.cycles.sampling_pattern = 'TABULATED_SOBOL'
scene.cycles.use_adaptive_sampling = False
scene.cycles.use_light_tree = False
scene.cycles.blur_glossy = 0.0
scene.cycles.sample_clamp_indirect = 0.0
scene.view_settings.view_transform = 'Standard'
bpy.context.view_layer.update()

# ---- added for rendering (the .blend has no active camera and no usable light): camera, sun
cam_auto = bpy.data.cameras.new('AutoCamera')
cam_auto.lens = 50.0
cam_auto.sensor_width = 36.0
cam_auto.clip_end = 1000.0
ob_auto_camera = bpy.data.objects.new('AutoCamera', cam_auto)
scene.collection.objects.link(ob_auto_camera)
ob_auto_camera.location = (6.92106, -8.30527, 2.16803)
ob_auto_camera.rotation_euler = (1.09748, -7.21219e-08, 0.694738)
scene.camera = ob_auto_camera
light_auto_sun = bpy.data.lights.new('AutoSun', 'SUN')
light_auto_sun.energy = 3.0
light_auto_sun.angle = 0.0523599
ob_auto_sun = bpy.data.objects.new('AutoSun', light_auto_sun)
scene.collection.objects.link(ob_auto_sun)
ob_auto_sun.rotation_euler = (0.872665, 0.174533, 0.523599)
bpy.context.view_layer.update()
